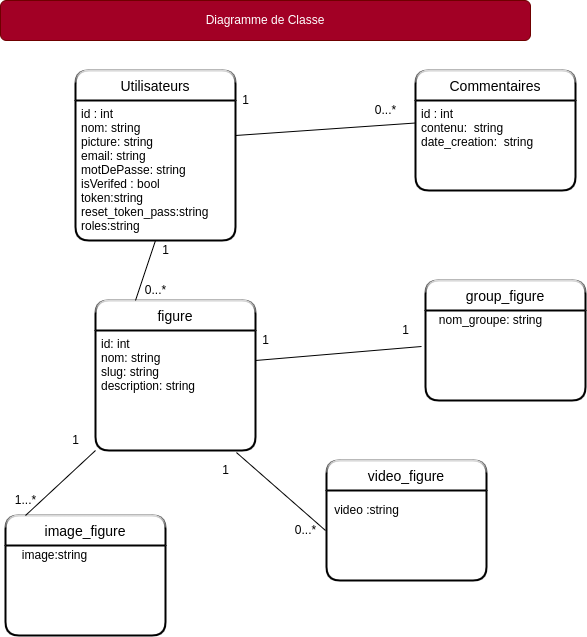

The diagram above was exported from draw.io. Its source (the exported page's mxGraphModel, read from the mxfile embedded in the PNG):
<mxGraphModel dx="868" dy="362" grid="1" gridSize="10" guides="1" tooltips="1" connect="1" arrows="1" fold="1" page="1" pageScale="1" pageWidth="827" pageHeight="1169" math="0" shadow="0">
  <root>
    <mxCell id="SZT9dLlVu5nSzvCgfvOs-0" />
    <mxCell id="SZT9dLlVu5nSzvCgfvOs-1" parent="SZT9dLlVu5nSzvCgfvOs-0" />
    <mxCell id="SZT9dLlVu5nSzvCgfvOs-6" value="Utilisateurs" style="swimlane;childLayout=stackLayout;horizontal=1;startSize=30;horizontalStack=0;rounded=1;fontSize=14;fontStyle=0;strokeWidth=2;resizeParent=0;resizeLast=1;shadow=0;dashed=0;align=center;glass=1;" parent="SZT9dLlVu5nSzvCgfvOs-1" vertex="1">
      <mxGeometry x="200" y="80" width="160" height="170" as="geometry" />
    </mxCell>
    <mxCell id="SZT9dLlVu5nSzvCgfvOs-7" value="id : int&#10;nom: string&#10;picture: string&#10;email: string&#10;motDePasse: string&#10;isVerifed : bool&#10;token:string&#10;reset_token_pass:string&#10;roles:string&#10;&#10;" style="align=left;strokeColor=none;fillColor=none;spacingLeft=4;fontSize=12;verticalAlign=top;resizable=0;rotatable=0;part=1;" parent="SZT9dLlVu5nSzvCgfvOs-6" vertex="1">
      <mxGeometry y="30" width="160" height="140" as="geometry" />
    </mxCell>
    <mxCell id="SZT9dLlVu5nSzvCgfvOs-9" value="figure" style="swimlane;childLayout=stackLayout;horizontal=1;startSize=30;horizontalStack=0;rounded=1;fontSize=14;fontStyle=0;strokeWidth=2;resizeParent=0;resizeLast=1;shadow=0;dashed=0;align=center;glass=1;" parent="SZT9dLlVu5nSzvCgfvOs-1" vertex="1">
      <mxGeometry x="220" y="310" width="160" height="150" as="geometry" />
    </mxCell>
    <mxCell id="SZT9dLlVu5nSzvCgfvOs-10" value="id: int&#10;nom: string&#10;slug: string&#10;description: string&#10;" style="align=left;strokeColor=none;fillColor=none;spacingLeft=4;fontSize=12;verticalAlign=top;resizable=0;rotatable=0;part=1;" parent="SZT9dLlVu5nSzvCgfvOs-9" vertex="1">
      <mxGeometry y="30" width="160" height="120" as="geometry" />
    </mxCell>
    <mxCell id="SZT9dLlVu5nSzvCgfvOs-11" value="Commentaires" style="swimlane;childLayout=stackLayout;horizontal=1;startSize=30;horizontalStack=0;rounded=1;fontSize=14;fontStyle=0;strokeWidth=2;resizeParent=0;resizeLast=1;shadow=0;dashed=0;align=center;glass=1;" parent="SZT9dLlVu5nSzvCgfvOs-1" vertex="1">
      <mxGeometry x="540" y="80" width="160" height="120" as="geometry" />
    </mxCell>
    <mxCell id="SZT9dLlVu5nSzvCgfvOs-12" value="id : int&#10;contenu:  string&#10;date_creation:  string&#10;&#10;" style="align=left;strokeColor=none;fillColor=none;spacingLeft=4;fontSize=12;verticalAlign=top;resizable=0;rotatable=0;part=1;" parent="SZT9dLlVu5nSzvCgfvOs-11" vertex="1">
      <mxGeometry y="30" width="160" height="90" as="geometry" />
    </mxCell>
    <mxCell id="pWZPX-gr9sO1_6yRjJE7-0" value="" style="endArrow=none;html=1;entryX=1;entryY=0.25;entryDx=0;entryDy=0;exitX=0;exitY=0.25;exitDx=0;exitDy=0;" parent="SZT9dLlVu5nSzvCgfvOs-1" source="SZT9dLlVu5nSzvCgfvOs-12" target="SZT9dLlVu5nSzvCgfvOs-7" edge="1">
      <mxGeometry width="50" height="50" relative="1" as="geometry">
        <mxPoint x="520" y="145" as="sourcePoint" />
        <mxPoint x="390" y="180" as="targetPoint" />
      </mxGeometry>
    </mxCell>
    <mxCell id="pWZPX-gr9sO1_6yRjJE7-1" value="1" style="text;html=1;align=center;verticalAlign=middle;resizable=0;points=[];autosize=1;strokeColor=none;" parent="SZT9dLlVu5nSzvCgfvOs-1" vertex="1">
      <mxGeometry x="360" y="100" width="20" height="20" as="geometry" />
    </mxCell>
    <mxCell id="pWZPX-gr9sO1_6yRjJE7-2" value="0...*" style="text;html=1;align=center;verticalAlign=middle;resizable=0;points=[];autosize=1;strokeColor=none;" parent="SZT9dLlVu5nSzvCgfvOs-1" vertex="1">
      <mxGeometry x="490" y="110" width="40" height="20" as="geometry" />
    </mxCell>
    <mxCell id="pWZPX-gr9sO1_6yRjJE7-3" value="" style="endArrow=none;html=1;entryX=0.5;entryY=1;entryDx=0;entryDy=0;exitX=0.25;exitY=0;exitDx=0;exitDy=0;" parent="SZT9dLlVu5nSzvCgfvOs-1" source="SZT9dLlVu5nSzvCgfvOs-9" target="SZT9dLlVu5nSzvCgfvOs-7" edge="1">
      <mxGeometry width="50" height="50" relative="1" as="geometry">
        <mxPoint x="265" y="340" as="sourcePoint" />
        <mxPoint x="315" y="290" as="targetPoint" />
      </mxGeometry>
    </mxCell>
    <mxCell id="pWZPX-gr9sO1_6yRjJE7-4" value="1" style="text;html=1;align=center;verticalAlign=middle;resizable=0;points=[];autosize=1;strokeColor=none;" parent="SZT9dLlVu5nSzvCgfvOs-1" vertex="1">
      <mxGeometry x="280" y="250" width="20" height="20" as="geometry" />
    </mxCell>
    <mxCell id="pWZPX-gr9sO1_6yRjJE7-5" value="0...*" style="text;html=1;align=center;verticalAlign=middle;resizable=0;points=[];autosize=1;strokeColor=none;" parent="SZT9dLlVu5nSzvCgfvOs-1" vertex="1">
      <mxGeometry x="260" y="290" width="40" height="20" as="geometry" />
    </mxCell>
    <mxCell id="pWZPX-gr9sO1_6yRjJE7-6" value="" style="endArrow=none;html=1;exitX=1;exitY=0.25;exitDx=0;exitDy=0;entryX=-0.025;entryY=0.4;entryDx=0;entryDy=0;entryPerimeter=0;" parent="SZT9dLlVu5nSzvCgfvOs-1" source="SZT9dLlVu5nSzvCgfvOs-10" edge="1">
      <mxGeometry width="50" height="50" relative="1" as="geometry">
        <mxPoint x="430" y="410" as="sourcePoint" />
        <mxPoint x="546" y="356" as="targetPoint" />
      </mxGeometry>
    </mxCell>
    <mxCell id="pWZPX-gr9sO1_6yRjJE7-7" value="group_figure" style="swimlane;childLayout=stackLayout;horizontal=1;startSize=30;horizontalStack=0;rounded=1;fontSize=14;fontStyle=0;strokeWidth=2;resizeParent=0;resizeLast=1;shadow=0;dashed=0;align=center;glass=1;" parent="SZT9dLlVu5nSzvCgfvOs-1" vertex="1">
      <mxGeometry x="550" y="290" width="160" height="120" as="geometry" />
    </mxCell>
    <mxCell id="Z7B71zSJkYgr1yY1FZuH-0" value="video_figure" style="swimlane;childLayout=stackLayout;horizontal=1;startSize=30;horizontalStack=0;rounded=1;fontSize=14;fontStyle=0;strokeWidth=2;resizeParent=0;resizeLast=1;shadow=0;dashed=0;align=center;glass=1;" parent="SZT9dLlVu5nSzvCgfvOs-1" vertex="1">
      <mxGeometry x="451" y="470" width="160" height="120" as="geometry" />
    </mxCell>
    <mxCell id="Z7B71zSJkYgr1yY1FZuH-1" value="image_figure" style="swimlane;childLayout=stackLayout;horizontal=1;startSize=30;horizontalStack=0;rounded=1;fontSize=14;fontStyle=0;strokeWidth=2;resizeParent=0;resizeLast=1;shadow=0;dashed=0;align=center;glass=1;" parent="SZT9dLlVu5nSzvCgfvOs-1" vertex="1">
      <mxGeometry x="130" y="525" width="160" height="120" as="geometry" />
    </mxCell>
    <mxCell id="Z7B71zSJkYgr1yY1FZuH-5" value="video :string" style="text;html=1;align=center;verticalAlign=middle;resizable=0;points=[];autosize=1;strokeColor=none;" parent="SZT9dLlVu5nSzvCgfvOs-1" vertex="1">
      <mxGeometry x="451" y="510" width="80" height="20" as="geometry" />
    </mxCell>
    <mxCell id="Z7B71zSJkYgr1yY1FZuH-6" value="nom_groupe: string" style="text;html=1;align=center;verticalAlign=middle;resizable=0;points=[];autosize=1;strokeColor=none;" parent="SZT9dLlVu5nSzvCgfvOs-1" vertex="1">
      <mxGeometry x="555" y="320" width="120" height="20" as="geometry" />
    </mxCell>
    <mxCell id="Z7B71zSJkYgr1yY1FZuH-7" value="image:string" style="text;html=1;align=center;verticalAlign=middle;resizable=0;points=[];autosize=1;strokeColor=none;" parent="SZT9dLlVu5nSzvCgfvOs-1" vertex="1">
      <mxGeometry x="139" y="555" width="80" height="20" as="geometry" />
    </mxCell>
    <mxCell id="Z7B71zSJkYgr1yY1FZuH-8" value="1" style="text;html=1;align=center;verticalAlign=middle;resizable=0;points=[];autosize=1;strokeColor=none;" parent="SZT9dLlVu5nSzvCgfvOs-1" vertex="1">
      <mxGeometry x="380" y="340" width="20" height="20" as="geometry" />
    </mxCell>
    <mxCell id="Z7B71zSJkYgr1yY1FZuH-9" value="1" style="text;html=1;align=center;verticalAlign=middle;resizable=0;points=[];autosize=1;strokeColor=none;" parent="SZT9dLlVu5nSzvCgfvOs-1" vertex="1">
      <mxGeometry x="520" y="330" width="20" height="20" as="geometry" />
    </mxCell>
    <mxCell id="Z7B71zSJkYgr1yY1FZuH-10" value="" style="endArrow=none;html=1;entryX=0;entryY=1;entryDx=0;entryDy=0;exitX=0.125;exitY=0;exitDx=0;exitDy=0;exitPerimeter=0;" parent="SZT9dLlVu5nSzvCgfvOs-1" source="Z7B71zSJkYgr1yY1FZuH-1" target="SZT9dLlVu5nSzvCgfvOs-10" edge="1">
      <mxGeometry width="50" height="50" relative="1" as="geometry">
        <mxPoint x="160" y="525" as="sourcePoint" />
        <mxPoint x="210" y="475" as="targetPoint" />
      </mxGeometry>
    </mxCell>
    <mxCell id="Z7B71zSJkYgr1yY1FZuH-11" value="1" style="text;html=1;align=center;verticalAlign=middle;resizable=0;points=[];autosize=1;strokeColor=none;" parent="SZT9dLlVu5nSzvCgfvOs-1" vertex="1">
      <mxGeometry x="190" y="440" width="20" height="20" as="geometry" />
    </mxCell>
    <mxCell id="Z7B71zSJkYgr1yY1FZuH-12" value="1...*" style="text;html=1;align=center;verticalAlign=middle;resizable=0;points=[];autosize=1;strokeColor=none;" parent="SZT9dLlVu5nSzvCgfvOs-1" vertex="1">
      <mxGeometry x="130" y="500" width="40" height="20" as="geometry" />
    </mxCell>
    <mxCell id="Z7B71zSJkYgr1yY1FZuH-13" value="" style="endArrow=none;html=1;entryX=0.881;entryY=1.017;entryDx=0;entryDy=0;entryPerimeter=0;" parent="SZT9dLlVu5nSzvCgfvOs-1" target="SZT9dLlVu5nSzvCgfvOs-10" edge="1">
      <mxGeometry width="50" height="50" relative="1" as="geometry">
        <mxPoint x="450" y="540" as="sourcePoint" />
        <mxPoint x="395" y="510" as="targetPoint" />
      </mxGeometry>
    </mxCell>
    <mxCell id="Z7B71zSJkYgr1yY1FZuH-14" value="1" style="text;html=1;align=center;verticalAlign=middle;resizable=0;points=[];autosize=1;strokeColor=none;" parent="SZT9dLlVu5nSzvCgfvOs-1" vertex="1">
      <mxGeometry x="340" y="470" width="20" height="20" as="geometry" />
    </mxCell>
    <mxCell id="Z7B71zSJkYgr1yY1FZuH-15" value="0...*" style="text;html=1;align=center;verticalAlign=middle;resizable=0;points=[];autosize=1;strokeColor=none;" parent="SZT9dLlVu5nSzvCgfvOs-1" vertex="1">
      <mxGeometry x="410" y="530" width="40" height="20" as="geometry" />
    </mxCell>
    <mxCell id="1Q6ZY0CrJy0LPUQH-nMZ-0" value="Diagramme de Classe" style="rounded=1;whiteSpace=wrap;html=1;fillColor=#a20025;fontColor=#ffffff;strokeColor=#6F0000;" parent="SZT9dLlVu5nSzvCgfvOs-1" vertex="1">
      <mxGeometry x="125" y="10" width="530" height="40" as="geometry" />
    </mxCell>
  </root>
</mxGraphModel>